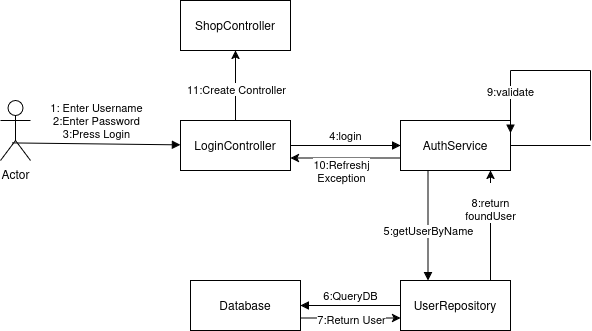

The diagram above was exported from draw.io. Its source (the exported page's mxGraphModel, read from the mxfile embedded in the PNG):
<mxGraphModel dx="1042" dy="514" grid="1" gridSize="10" guides="1" tooltips="1" connect="1" arrows="1" fold="1" page="1" pageScale="1" pageWidth="850" pageHeight="1100" math="0" shadow="0">
  <root>
    <mxCell id="0" />
    <mxCell id="1" parent="0" />
    <mxCell id="JujebsDeoajDXuskQAXu-1" value="Actor" style="shape=umlActor;verticalLabelPosition=bottom;verticalAlign=top;html=1;" parent="1" vertex="1">
      <mxGeometry x="10" y="150" width="30" height="60" as="geometry" />
    </mxCell>
    <mxCell id="HMb6GnE2fGFty9esHydC-17" style="edgeStyle=orthogonalEdgeStyle;rounded=0;orthogonalLoop=1;jettySize=auto;html=1;" edge="1" parent="1" source="JujebsDeoajDXuskQAXu-2" target="JujebsDeoajDXuskQAXu-11">
      <mxGeometry relative="1" as="geometry" />
    </mxCell>
    <mxCell id="HMb6GnE2fGFty9esHydC-19" value="11:Create Controller" style="edgeLabel;html=1;align=center;verticalAlign=middle;resizable=0;points=[];" vertex="1" connectable="0" parent="HMb6GnE2fGFty9esHydC-17">
      <mxGeometry x="-0.0857" relative="1" as="geometry">
        <mxPoint as="offset" />
      </mxGeometry>
    </mxCell>
    <mxCell id="JujebsDeoajDXuskQAXu-2" value="LoginController" style="html=1;whiteSpace=wrap;" parent="1" vertex="1">
      <mxGeometry x="190" y="170" width="110" height="50" as="geometry" />
    </mxCell>
    <mxCell id="JujebsDeoajDXuskQAXu-3" value="AuthService" style="html=1;whiteSpace=wrap;" parent="1" vertex="1">
      <mxGeometry x="410" y="170" width="110" height="50" as="geometry" />
    </mxCell>
    <mxCell id="JujebsDeoajDXuskQAXu-4" value="UserRepository" style="html=1;whiteSpace=wrap;" parent="1" vertex="1">
      <mxGeometry x="410" y="330" width="110" height="50" as="geometry" />
    </mxCell>
    <mxCell id="JujebsDeoajDXuskQAXu-5" value="Database" style="html=1;whiteSpace=wrap;" parent="1" vertex="1">
      <mxGeometry x="200" y="330" width="110" height="50" as="geometry" />
    </mxCell>
    <mxCell id="JujebsDeoajDXuskQAXu-6" value="&lt;div&gt;1: Enter Username&lt;/div&gt;&lt;div&gt;2:Enter Password&lt;/div&gt;&lt;div&gt;3:Press Login&lt;/div&gt;" style="html=1;verticalAlign=bottom;endArrow=block;curved=0;rounded=0;exitX=0.393;exitY=0.707;exitDx=0;exitDy=0;exitPerimeter=0;" parent="1" source="JujebsDeoajDXuskQAXu-1" target="JujebsDeoajDXuskQAXu-2" edge="1">
      <mxGeometry width="80" relative="1" as="geometry">
        <mxPoint x="70" y="190" as="sourcePoint" />
        <mxPoint x="150" y="190" as="targetPoint" />
      </mxGeometry>
    </mxCell>
    <mxCell id="JujebsDeoajDXuskQAXu-7" value="4:login" style="html=1;verticalAlign=bottom;endArrow=block;curved=0;rounded=0;exitX=1;exitY=0.5;exitDx=0;exitDy=0;entryX=0;entryY=0.5;entryDx=0;entryDy=0;" parent="1" source="JujebsDeoajDXuskQAXu-2" target="JujebsDeoajDXuskQAXu-3" edge="1">
      <mxGeometry width="80" relative="1" as="geometry">
        <mxPoint x="300" y="194.5" as="sourcePoint" />
        <mxPoint x="380" y="194.5" as="targetPoint" />
      </mxGeometry>
    </mxCell>
    <mxCell id="JujebsDeoajDXuskQAXu-8" value="5:getUserByName" style="html=1;verticalAlign=bottom;endArrow=block;curved=0;rounded=0;exitX=0.25;exitY=1;exitDx=0;exitDy=0;entryX=0.25;entryY=0;entryDx=0;entryDy=0;" parent="1" source="JujebsDeoajDXuskQAXu-3" target="JujebsDeoajDXuskQAXu-4" edge="1">
      <mxGeometry x="0.2727" width="80" relative="1" as="geometry">
        <mxPoint x="390" y="270" as="sourcePoint" />
        <mxPoint x="470" y="270" as="targetPoint" />
        <mxPoint as="offset" />
      </mxGeometry>
    </mxCell>
    <mxCell id="JujebsDeoajDXuskQAXu-9" value="6:QueryDB" style="html=1;verticalAlign=bottom;endArrow=block;curved=0;rounded=0;exitX=0;exitY=0.5;exitDx=0;exitDy=0;entryX=1;entryY=0.5;entryDx=0;entryDy=0;" parent="1" source="JujebsDeoajDXuskQAXu-4" target="JujebsDeoajDXuskQAXu-5" edge="1">
      <mxGeometry width="80" relative="1" as="geometry">
        <mxPoint x="390" y="270" as="sourcePoint" />
        <mxPoint x="470" y="270" as="targetPoint" />
      </mxGeometry>
    </mxCell>
    <mxCell id="JujebsDeoajDXuskQAXu-10" value="&lt;br&gt;&lt;div&gt;8:return&lt;/div&gt;foundUser" style="html=1;verticalAlign=bottom;endArrow=classic;curved=0;rounded=0;exitX=0.75;exitY=0;exitDx=0;exitDy=0;entryX=0.75;entryY=1;entryDx=0;entryDy=0;endFill=1;" parent="1" edge="1">
      <mxGeometry relative="1" as="geometry">
        <mxPoint x="500" y="330" as="sourcePoint" />
        <mxPoint x="500" y="220" as="targetPoint" />
      </mxGeometry>
    </mxCell>
    <mxCell id="JujebsDeoajDXuskQAXu-11" value="ShopController" style="html=1;whiteSpace=wrap;" parent="1" vertex="1">
      <mxGeometry x="190" y="50" width="110" height="50" as="geometry" />
    </mxCell>
    <mxCell id="HMb6GnE2fGFty9esHydC-5" value="" style="endArrow=classic;html=1;rounded=0;entryX=1;entryY=0.75;entryDx=0;entryDy=0;exitX=0;exitY=0.75;exitDx=0;exitDy=0;" edge="1" parent="1" source="JujebsDeoajDXuskQAXu-3" target="JujebsDeoajDXuskQAXu-2">
      <mxGeometry width="50" height="50" relative="1" as="geometry">
        <mxPoint x="400" y="300" as="sourcePoint" />
        <mxPoint x="450" y="250" as="targetPoint" />
      </mxGeometry>
    </mxCell>
    <mxCell id="HMb6GnE2fGFty9esHydC-15" value="&lt;div&gt;10:Refreshj&lt;/div&gt;&lt;div&gt;Exception&lt;/div&gt;" style="edgeLabel;html=1;align=center;verticalAlign=middle;resizable=0;points=[];" vertex="1" connectable="0" parent="HMb6GnE2fGFty9esHydC-5">
      <mxGeometry x="0.0909" y="-2" relative="1" as="geometry">
        <mxPoint y="15" as="offset" />
      </mxGeometry>
    </mxCell>
    <mxCell id="HMb6GnE2fGFty9esHydC-8" value="" style="endArrow=classic;html=1;rounded=0;exitX=1;exitY=0.75;exitDx=0;exitDy=0;entryX=0;entryY=0.75;entryDx=0;entryDy=0;" edge="1" parent="1" source="JujebsDeoajDXuskQAXu-5" target="JujebsDeoajDXuskQAXu-4">
      <mxGeometry width="50" height="50" relative="1" as="geometry">
        <mxPoint x="400" y="300" as="sourcePoint" />
        <mxPoint x="450" y="250" as="targetPoint" />
      </mxGeometry>
    </mxCell>
    <mxCell id="HMb6GnE2fGFty9esHydC-10" value="7:Return User" style="edgeLabel;html=1;align=center;verticalAlign=middle;resizable=0;points=[];" vertex="1" connectable="0" parent="HMb6GnE2fGFty9esHydC-8">
      <mxGeometry x="-0.56" relative="1" as="geometry">
        <mxPoint x="28" y="1" as="offset" />
      </mxGeometry>
    </mxCell>
    <mxCell id="HMb6GnE2fGFty9esHydC-11" value="" style="endArrow=none;html=1;rounded=0;exitX=1;exitY=0.5;exitDx=0;exitDy=0;" edge="1" parent="1" source="JujebsDeoajDXuskQAXu-3">
      <mxGeometry width="50" height="50" relative="1" as="geometry">
        <mxPoint x="400" y="300" as="sourcePoint" />
        <mxPoint x="600" y="195" as="targetPoint" />
      </mxGeometry>
    </mxCell>
    <mxCell id="HMb6GnE2fGFty9esHydC-12" value="" style="endArrow=none;html=1;rounded=0;" edge="1" parent="1">
      <mxGeometry width="50" height="50" relative="1" as="geometry">
        <mxPoint x="600" y="120" as="sourcePoint" />
        <mxPoint x="600" y="190" as="targetPoint" />
      </mxGeometry>
    </mxCell>
    <mxCell id="HMb6GnE2fGFty9esHydC-13" value="" style="endArrow=none;html=1;rounded=0;exitX=1;exitY=0.5;exitDx=0;exitDy=0;" edge="1" parent="1">
      <mxGeometry width="50" height="50" relative="1" as="geometry">
        <mxPoint x="520" y="120" as="sourcePoint" />
        <mxPoint x="600" y="120" as="targetPoint" />
      </mxGeometry>
    </mxCell>
    <mxCell id="HMb6GnE2fGFty9esHydC-14" value="9:validate" style="html=1;verticalAlign=bottom;endArrow=block;curved=0;rounded=0;entryX=1;entryY=0.25;entryDx=0;entryDy=0;" edge="1" parent="1" target="JujebsDeoajDXuskQAXu-3">
      <mxGeometry x="-0.008" width="80" relative="1" as="geometry">
        <mxPoint x="520" y="120" as="sourcePoint" />
        <mxPoint x="470" y="270" as="targetPoint" />
        <mxPoint as="offset" />
      </mxGeometry>
    </mxCell>
  </root>
</mxGraphModel>